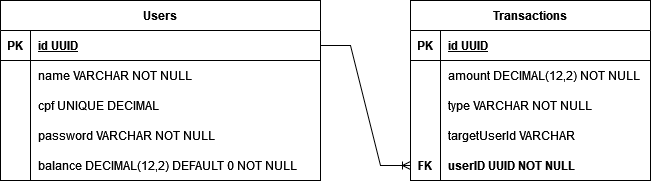

The diagram above was exported from draw.io. Its source (the exported page's mxGraphModel, read from the mxfile embedded in the PNG):
<mxGraphModel dx="1353" dy="746" grid="1" gridSize="10" guides="1" tooltips="1" connect="1" arrows="1" fold="1" page="1" pageScale="1" pageWidth="827" pageHeight="1169" math="0" shadow="0">
  <root>
    <mxCell id="0" />
    <mxCell id="1" parent="0" />
    <mxCell id="PkqSQ7Q1SNPPl2qsAK8y-1" value="Users" style="shape=table;startSize=30;container=1;collapsible=1;childLayout=tableLayout;fixedRows=1;rowLines=0;fontStyle=1;align=center;resizeLast=1;" vertex="1" parent="1">
      <mxGeometry x="40" y="290" width="320" height="180" as="geometry" />
    </mxCell>
    <mxCell id="PkqSQ7Q1SNPPl2qsAK8y-2" value="" style="shape=tableRow;horizontal=0;startSize=0;swimlaneHead=0;swimlaneBody=0;fillColor=none;collapsible=0;dropTarget=0;points=[[0,0.5],[1,0.5]];portConstraint=eastwest;top=0;left=0;right=0;bottom=1;" vertex="1" parent="PkqSQ7Q1SNPPl2qsAK8y-1">
      <mxGeometry y="30" width="320" height="30" as="geometry" />
    </mxCell>
    <mxCell id="PkqSQ7Q1SNPPl2qsAK8y-3" value="PK" style="shape=partialRectangle;connectable=0;fillColor=none;top=0;left=0;bottom=0;right=0;fontStyle=1;overflow=hidden;" vertex="1" parent="PkqSQ7Q1SNPPl2qsAK8y-2">
      <mxGeometry width="30" height="30" as="geometry">
        <mxRectangle width="30" height="30" as="alternateBounds" />
      </mxGeometry>
    </mxCell>
    <mxCell id="PkqSQ7Q1SNPPl2qsAK8y-4" value="id UUID" style="shape=partialRectangle;connectable=0;fillColor=none;top=0;left=0;bottom=0;right=0;align=left;spacingLeft=6;fontStyle=5;overflow=hidden;" vertex="1" parent="PkqSQ7Q1SNPPl2qsAK8y-2">
      <mxGeometry x="30" width="290" height="30" as="geometry">
        <mxRectangle width="290" height="30" as="alternateBounds" />
      </mxGeometry>
    </mxCell>
    <mxCell id="PkqSQ7Q1SNPPl2qsAK8y-5" value="" style="shape=tableRow;horizontal=0;startSize=0;swimlaneHead=0;swimlaneBody=0;fillColor=none;collapsible=0;dropTarget=0;points=[[0,0.5],[1,0.5]];portConstraint=eastwest;top=0;left=0;right=0;bottom=0;" vertex="1" parent="PkqSQ7Q1SNPPl2qsAK8y-1">
      <mxGeometry y="60" width="320" height="30" as="geometry" />
    </mxCell>
    <mxCell id="PkqSQ7Q1SNPPl2qsAK8y-6" value="" style="shape=partialRectangle;connectable=0;fillColor=none;top=0;left=0;bottom=0;right=0;editable=1;overflow=hidden;" vertex="1" parent="PkqSQ7Q1SNPPl2qsAK8y-5">
      <mxGeometry width="30" height="30" as="geometry">
        <mxRectangle width="30" height="30" as="alternateBounds" />
      </mxGeometry>
    </mxCell>
    <mxCell id="PkqSQ7Q1SNPPl2qsAK8y-7" value="name VARCHAR NOT NULL" style="shape=partialRectangle;connectable=0;fillColor=none;top=0;left=0;bottom=0;right=0;align=left;spacingLeft=6;overflow=hidden;" vertex="1" parent="PkqSQ7Q1SNPPl2qsAK8y-5">
      <mxGeometry x="30" width="290" height="30" as="geometry">
        <mxRectangle width="290" height="30" as="alternateBounds" />
      </mxGeometry>
    </mxCell>
    <mxCell id="PkqSQ7Q1SNPPl2qsAK8y-8" value="" style="shape=tableRow;horizontal=0;startSize=0;swimlaneHead=0;swimlaneBody=0;fillColor=none;collapsible=0;dropTarget=0;points=[[0,0.5],[1,0.5]];portConstraint=eastwest;top=0;left=0;right=0;bottom=0;" vertex="1" parent="PkqSQ7Q1SNPPl2qsAK8y-1">
      <mxGeometry y="90" width="320" height="30" as="geometry" />
    </mxCell>
    <mxCell id="PkqSQ7Q1SNPPl2qsAK8y-9" value="" style="shape=partialRectangle;connectable=0;fillColor=none;top=0;left=0;bottom=0;right=0;editable=1;overflow=hidden;" vertex="1" parent="PkqSQ7Q1SNPPl2qsAK8y-8">
      <mxGeometry width="30" height="30" as="geometry">
        <mxRectangle width="30" height="30" as="alternateBounds" />
      </mxGeometry>
    </mxCell>
    <mxCell id="PkqSQ7Q1SNPPl2qsAK8y-10" value="cpf UNIQUE DECIMAL" style="shape=partialRectangle;connectable=0;fillColor=none;top=0;left=0;bottom=0;right=0;align=left;spacingLeft=6;overflow=hidden;" vertex="1" parent="PkqSQ7Q1SNPPl2qsAK8y-8">
      <mxGeometry x="30" width="290" height="30" as="geometry">
        <mxRectangle width="290" height="30" as="alternateBounds" />
      </mxGeometry>
    </mxCell>
    <mxCell id="PkqSQ7Q1SNPPl2qsAK8y-11" value="" style="shape=tableRow;horizontal=0;startSize=0;swimlaneHead=0;swimlaneBody=0;fillColor=none;collapsible=0;dropTarget=0;points=[[0,0.5],[1,0.5]];portConstraint=eastwest;top=0;left=0;right=0;bottom=0;" vertex="1" parent="PkqSQ7Q1SNPPl2qsAK8y-1">
      <mxGeometry y="120" width="320" height="30" as="geometry" />
    </mxCell>
    <mxCell id="PkqSQ7Q1SNPPl2qsAK8y-12" value="" style="shape=partialRectangle;connectable=0;fillColor=none;top=0;left=0;bottom=0;right=0;editable=1;overflow=hidden;" vertex="1" parent="PkqSQ7Q1SNPPl2qsAK8y-11">
      <mxGeometry width="30" height="30" as="geometry">
        <mxRectangle width="30" height="30" as="alternateBounds" />
      </mxGeometry>
    </mxCell>
    <mxCell id="PkqSQ7Q1SNPPl2qsAK8y-13" value="password VARCHAR NOT NULL" style="shape=partialRectangle;connectable=0;fillColor=none;top=0;left=0;bottom=0;right=0;align=left;spacingLeft=6;overflow=hidden;" vertex="1" parent="PkqSQ7Q1SNPPl2qsAK8y-11">
      <mxGeometry x="30" width="290" height="30" as="geometry">
        <mxRectangle width="290" height="30" as="alternateBounds" />
      </mxGeometry>
    </mxCell>
    <mxCell id="PkqSQ7Q1SNPPl2qsAK8y-27" value="" style="shape=tableRow;horizontal=0;startSize=0;swimlaneHead=0;swimlaneBody=0;fillColor=none;collapsible=0;dropTarget=0;points=[[0,0.5],[1,0.5]];portConstraint=eastwest;top=0;left=0;right=0;bottom=0;" vertex="1" parent="PkqSQ7Q1SNPPl2qsAK8y-1">
      <mxGeometry y="150" width="320" height="30" as="geometry" />
    </mxCell>
    <mxCell id="PkqSQ7Q1SNPPl2qsAK8y-28" value="" style="shape=partialRectangle;connectable=0;fillColor=none;top=0;left=0;bottom=0;right=0;editable=1;overflow=hidden;" vertex="1" parent="PkqSQ7Q1SNPPl2qsAK8y-27">
      <mxGeometry width="30" height="30" as="geometry">
        <mxRectangle width="30" height="30" as="alternateBounds" />
      </mxGeometry>
    </mxCell>
    <mxCell id="PkqSQ7Q1SNPPl2qsAK8y-29" value="balance DECIMAL(12,2) DEFAULT 0 NOT NULL" style="shape=partialRectangle;connectable=0;fillColor=none;top=0;left=0;bottom=0;right=0;align=left;spacingLeft=6;overflow=hidden;" vertex="1" parent="PkqSQ7Q1SNPPl2qsAK8y-27">
      <mxGeometry x="30" width="290" height="30" as="geometry">
        <mxRectangle width="290" height="30" as="alternateBounds" />
      </mxGeometry>
    </mxCell>
    <mxCell id="PkqSQ7Q1SNPPl2qsAK8y-14" value="Transactions" style="shape=table;startSize=30;container=1;collapsible=1;childLayout=tableLayout;fixedRows=1;rowLines=0;fontStyle=1;align=center;resizeLast=1;" vertex="1" parent="1">
      <mxGeometry x="450" y="290" width="240" height="180" as="geometry" />
    </mxCell>
    <mxCell id="PkqSQ7Q1SNPPl2qsAK8y-15" value="" style="shape=tableRow;horizontal=0;startSize=0;swimlaneHead=0;swimlaneBody=0;fillColor=none;collapsible=0;dropTarget=0;points=[[0,0.5],[1,0.5]];portConstraint=eastwest;top=0;left=0;right=0;bottom=1;" vertex="1" parent="PkqSQ7Q1SNPPl2qsAK8y-14">
      <mxGeometry y="30" width="240" height="30" as="geometry" />
    </mxCell>
    <mxCell id="PkqSQ7Q1SNPPl2qsAK8y-16" value="PK" style="shape=partialRectangle;connectable=0;fillColor=none;top=0;left=0;bottom=0;right=0;fontStyle=1;overflow=hidden;" vertex="1" parent="PkqSQ7Q1SNPPl2qsAK8y-15">
      <mxGeometry width="30" height="30" as="geometry">
        <mxRectangle width="30" height="30" as="alternateBounds" />
      </mxGeometry>
    </mxCell>
    <mxCell id="PkqSQ7Q1SNPPl2qsAK8y-17" value="id UUID" style="shape=partialRectangle;connectable=0;fillColor=none;top=0;left=0;bottom=0;right=0;align=left;spacingLeft=6;fontStyle=5;overflow=hidden;" vertex="1" parent="PkqSQ7Q1SNPPl2qsAK8y-15">
      <mxGeometry x="30" width="210" height="30" as="geometry">
        <mxRectangle width="210" height="30" as="alternateBounds" />
      </mxGeometry>
    </mxCell>
    <mxCell id="PkqSQ7Q1SNPPl2qsAK8y-18" value="" style="shape=tableRow;horizontal=0;startSize=0;swimlaneHead=0;swimlaneBody=0;fillColor=none;collapsible=0;dropTarget=0;points=[[0,0.5],[1,0.5]];portConstraint=eastwest;top=0;left=0;right=0;bottom=0;" vertex="1" parent="PkqSQ7Q1SNPPl2qsAK8y-14">
      <mxGeometry y="60" width="240" height="30" as="geometry" />
    </mxCell>
    <mxCell id="PkqSQ7Q1SNPPl2qsAK8y-19" value="" style="shape=partialRectangle;connectable=0;fillColor=none;top=0;left=0;bottom=0;right=0;editable=1;overflow=hidden;" vertex="1" parent="PkqSQ7Q1SNPPl2qsAK8y-18">
      <mxGeometry width="30" height="30" as="geometry">
        <mxRectangle width="30" height="30" as="alternateBounds" />
      </mxGeometry>
    </mxCell>
    <mxCell id="PkqSQ7Q1SNPPl2qsAK8y-20" value="amount DECIMAL(12,2) NOT NULL" style="shape=partialRectangle;connectable=0;fillColor=none;top=0;left=0;bottom=0;right=0;align=left;spacingLeft=6;overflow=hidden;" vertex="1" parent="PkqSQ7Q1SNPPl2qsAK8y-18">
      <mxGeometry x="30" width="210" height="30" as="geometry">
        <mxRectangle width="210" height="30" as="alternateBounds" />
      </mxGeometry>
    </mxCell>
    <mxCell id="PkqSQ7Q1SNPPl2qsAK8y-21" value="" style="shape=tableRow;horizontal=0;startSize=0;swimlaneHead=0;swimlaneBody=0;fillColor=none;collapsible=0;dropTarget=0;points=[[0,0.5],[1,0.5]];portConstraint=eastwest;top=0;left=0;right=0;bottom=0;" vertex="1" parent="PkqSQ7Q1SNPPl2qsAK8y-14">
      <mxGeometry y="90" width="240" height="30" as="geometry" />
    </mxCell>
    <mxCell id="PkqSQ7Q1SNPPl2qsAK8y-22" value="" style="shape=partialRectangle;connectable=0;fillColor=none;top=0;left=0;bottom=0;right=0;editable=1;overflow=hidden;" vertex="1" parent="PkqSQ7Q1SNPPl2qsAK8y-21">
      <mxGeometry width="30" height="30" as="geometry">
        <mxRectangle width="30" height="30" as="alternateBounds" />
      </mxGeometry>
    </mxCell>
    <mxCell id="PkqSQ7Q1SNPPl2qsAK8y-23" value="type VARCHAR NOT NULL" style="shape=partialRectangle;connectable=0;fillColor=none;top=0;left=0;bottom=0;right=0;align=left;spacingLeft=6;overflow=hidden;" vertex="1" parent="PkqSQ7Q1SNPPl2qsAK8y-21">
      <mxGeometry x="30" width="210" height="30" as="geometry">
        <mxRectangle width="210" height="30" as="alternateBounds" />
      </mxGeometry>
    </mxCell>
    <mxCell id="PkqSQ7Q1SNPPl2qsAK8y-24" value="" style="shape=tableRow;horizontal=0;startSize=0;swimlaneHead=0;swimlaneBody=0;fillColor=none;collapsible=0;dropTarget=0;points=[[0,0.5],[1,0.5]];portConstraint=eastwest;top=0;left=0;right=0;bottom=0;" vertex="1" parent="PkqSQ7Q1SNPPl2qsAK8y-14">
      <mxGeometry y="120" width="240" height="30" as="geometry" />
    </mxCell>
    <mxCell id="PkqSQ7Q1SNPPl2qsAK8y-25" value="" style="shape=partialRectangle;connectable=0;fillColor=none;top=0;left=0;bottom=0;right=0;editable=1;overflow=hidden;" vertex="1" parent="PkqSQ7Q1SNPPl2qsAK8y-24">
      <mxGeometry width="30" height="30" as="geometry">
        <mxRectangle width="30" height="30" as="alternateBounds" />
      </mxGeometry>
    </mxCell>
    <mxCell id="PkqSQ7Q1SNPPl2qsAK8y-26" value="targetUserId VARCHAR" style="shape=partialRectangle;connectable=0;fillColor=none;top=0;left=0;bottom=0;right=0;align=left;spacingLeft=6;overflow=hidden;" vertex="1" parent="PkqSQ7Q1SNPPl2qsAK8y-24">
      <mxGeometry x="30" width="210" height="30" as="geometry">
        <mxRectangle width="210" height="30" as="alternateBounds" />
      </mxGeometry>
    </mxCell>
    <mxCell id="PkqSQ7Q1SNPPl2qsAK8y-30" value="" style="shape=tableRow;horizontal=0;startSize=0;swimlaneHead=0;swimlaneBody=0;fillColor=none;collapsible=0;dropTarget=0;points=[[0,0.5],[1,0.5]];portConstraint=eastwest;top=0;left=0;right=0;bottom=0;" vertex="1" parent="PkqSQ7Q1SNPPl2qsAK8y-14">
      <mxGeometry y="150" width="240" height="30" as="geometry" />
    </mxCell>
    <mxCell id="PkqSQ7Q1SNPPl2qsAK8y-31" value="FK" style="shape=partialRectangle;connectable=0;fillColor=none;top=0;left=0;bottom=0;right=0;editable=1;overflow=hidden;fontStyle=1" vertex="1" parent="PkqSQ7Q1SNPPl2qsAK8y-30">
      <mxGeometry width="30" height="30" as="geometry">
        <mxRectangle width="30" height="30" as="alternateBounds" />
      </mxGeometry>
    </mxCell>
    <mxCell id="PkqSQ7Q1SNPPl2qsAK8y-32" value="userID UUID NOT NULL" style="shape=partialRectangle;connectable=0;fillColor=none;top=0;left=0;bottom=0;right=0;align=left;spacingLeft=6;overflow=hidden;fontStyle=1" vertex="1" parent="PkqSQ7Q1SNPPl2qsAK8y-30">
      <mxGeometry x="30" width="210" height="30" as="geometry">
        <mxRectangle width="210" height="30" as="alternateBounds" />
      </mxGeometry>
    </mxCell>
    <mxCell id="PkqSQ7Q1SNPPl2qsAK8y-33" value="" style="edgeStyle=entityRelationEdgeStyle;fontSize=12;html=1;endArrow=ERoneToMany;rounded=0;entryX=0;entryY=0.5;entryDx=0;entryDy=0;exitX=1;exitY=0.25;exitDx=0;exitDy=0;" edge="1" parent="1" source="PkqSQ7Q1SNPPl2qsAK8y-1" target="PkqSQ7Q1SNPPl2qsAK8y-30">
      <mxGeometry width="100" height="100" relative="1" as="geometry">
        <mxPoint x="360" y="430" as="sourcePoint" />
        <mxPoint x="460" y="330" as="targetPoint" />
      </mxGeometry>
    </mxCell>
  </root>
</mxGraphModel>